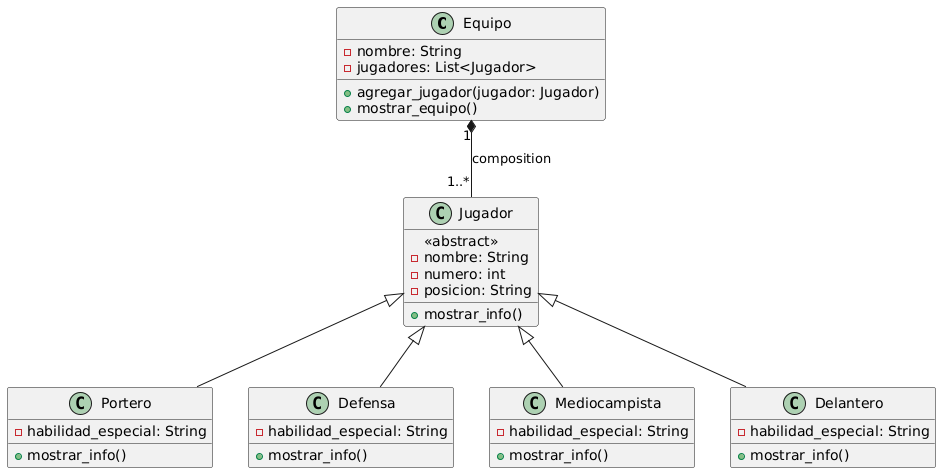

The diagram above was rendered by PlantUML. Its source (embedded in the PNG):
@startuml
class Equipo {
  - nombre: String
  - jugadores: List<Jugador>
  + agregar_jugador(jugador: Jugador)
  + mostrar_equipo()
}

class Jugador {
  <<abstract>>
  - nombre: String
  - numero: int
  - posicion: String
  + mostrar_info()
}

class Portero {
  - habilidad_especial: String
  + mostrar_info()
}

class Defensa {
  - habilidad_especial: String
  + mostrar_info()
}

class Mediocampista {
  - habilidad_especial: String
  + mostrar_info()
}

class Delantero {
  - habilidad_especial: String
  + mostrar_info()
}

Equipo "1" *-- "1..*" Jugador : composition
Jugador <|-- Portero
Jugador <|-- Defensa
Jugador <|-- Mediocampista
Jugador <|-- Delantero
@enduml